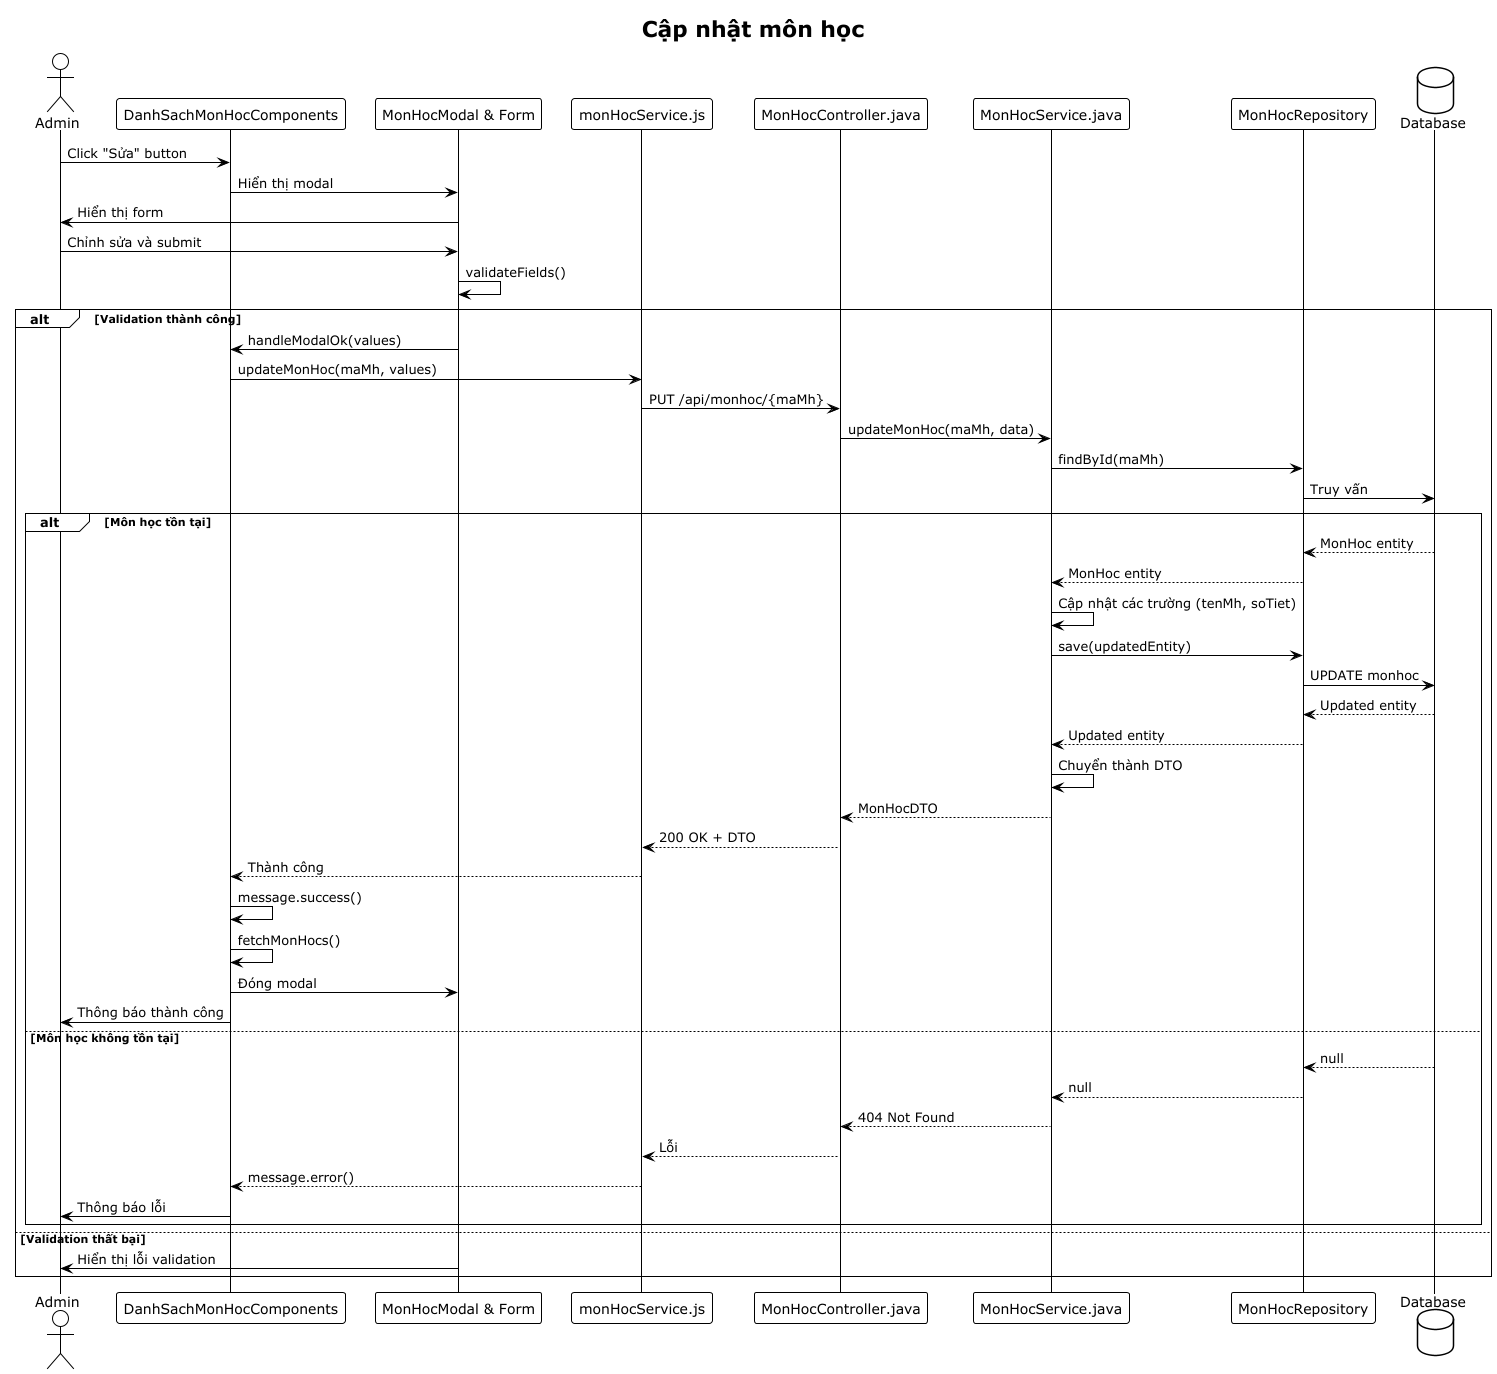

The diagram above was rendered by PlantUML. Its source (embedded in the PNG):
@startuml
!theme plain
title Cập nhật môn học

actor "Admin" as admin

participant "DanhSachMonHocComponents" as component
participant "MonHocModal & Form" as modal
participant "monHocService.js" as service
participant "MonHocController.java" as controller
participant "MonHocService.java" as backendService
participant "MonHocRepository" as repository
database "Database" as db

admin -> component: Click "Sửa" button
component -> modal: Hiển thị modal
modal -> admin: Hiển thị form

admin -> modal: Chỉnh sửa và submit
modal -> modal: validateFields()

alt Validation thành công
    modal -> component: handleModalOk(values)
    component -> service: updateMonHoc(maMh, values)
    service -> controller: PUT /api/monhoc/{maMh}
    controller -> backendService: updateMonHoc(maMh, data)
    backendService -> repository: findById(maMh)
    repository -> db: Truy vấn

    alt Môn học tồn tại
        db --> repository: MonHoc entity
        repository --> backendService: MonHoc entity

        backendService -> backendService: Cập nhật các trường (tenMh, soTiet)
        backendService -> repository: save(updatedEntity)
        repository -> db: UPDATE monhoc
        db --> repository: Updated entity
        repository --> backendService: Updated entity

        backendService -> backendService: Chuyển thành DTO
        backendService --> controller: MonHocDTO
        controller --> service: 200 OK + DTO
        service --> component: Thành công

        component -> component: message.success()
        component -> component: fetchMonHocs()
        component -> modal: Đóng modal
        component -> admin: Thông báo thành công

    else Môn học không tồn tại
        db --> repository: null
        repository --> backendService: null
        backendService --> controller: 404 Not Found
        controller --> service: Lỗi
        service --> component: message.error()
        component -> admin: Thông báo lỗi
    end

else Validation thất bại
    modal -> admin: Hiển thị lỗi validation
end
@enduml